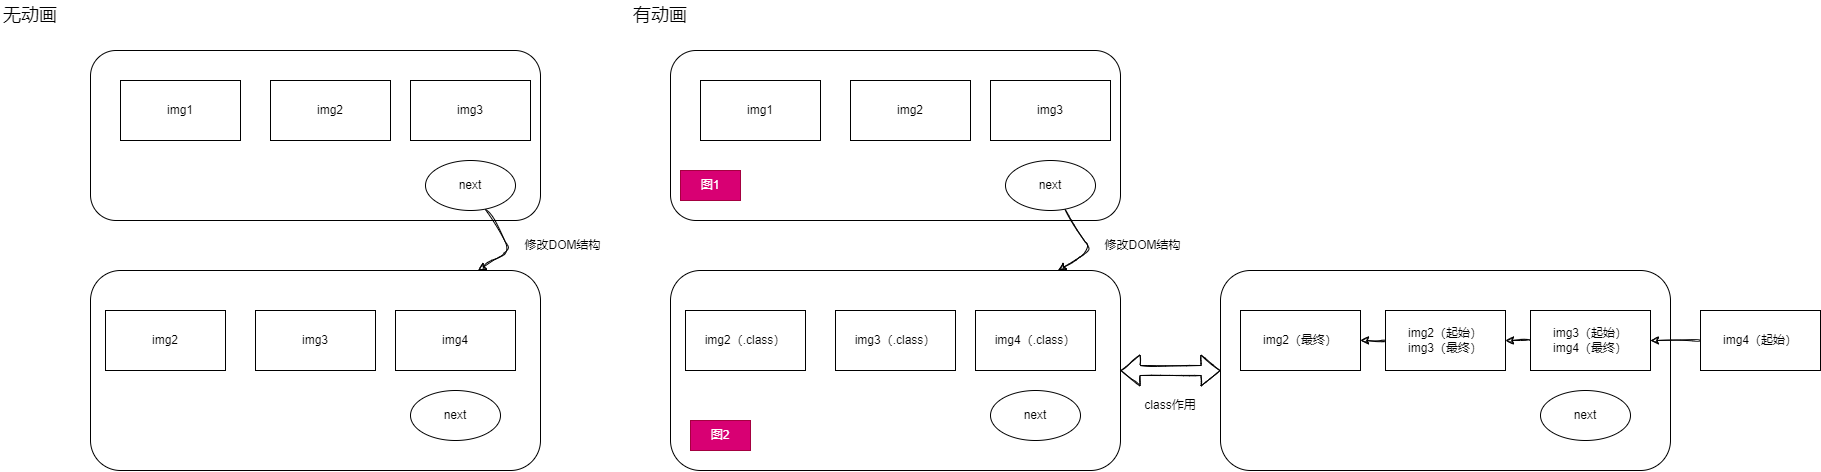

The diagram above was exported from draw.io. Its source (the exported page's mxGraphModel, read from the mxfile embedded in the PNG):
<mxGraphModel dx="1482" dy="910" grid="1" gridSize="10" guides="1" tooltips="1" connect="1" arrows="1" fold="1" page="1" pageScale="1" pageWidth="850" pageHeight="1100" math="0" shadow="0">
  <root>
    <mxCell id="0" />
    <mxCell id="1" parent="0" />
    <mxCell id="2" value="" style="rounded=1;whiteSpace=wrap;html=1;" vertex="1" parent="1">
      <mxGeometry x="140" y="70" width="450" height="170" as="geometry" />
    </mxCell>
    <mxCell id="4" value="img2" style="rounded=0;whiteSpace=wrap;html=1;" vertex="1" parent="1">
      <mxGeometry x="320" y="100" width="120" height="60" as="geometry" />
    </mxCell>
    <mxCell id="5" value="img1" style="rounded=0;whiteSpace=wrap;html=1;" vertex="1" parent="1">
      <mxGeometry x="170" y="100" width="120" height="60" as="geometry" />
    </mxCell>
    <mxCell id="6" value="img3" style="rounded=0;whiteSpace=wrap;html=1;" vertex="1" parent="1">
      <mxGeometry x="460" y="100" width="120" height="60" as="geometry" />
    </mxCell>
    <mxCell id="9" style="edgeStyle=none;html=1;sketch=1;curveFitting=1;jiggle=2;" edge="1" parent="1" source="8" target="10">
      <mxGeometry relative="1" as="geometry">
        <mxPoint x="520" y="320" as="targetPoint" />
        <Array as="points">
          <mxPoint x="560" y="270" />
        </Array>
      </mxGeometry>
    </mxCell>
    <mxCell id="8" value="next" style="ellipse;whiteSpace=wrap;html=1;" vertex="1" parent="1">
      <mxGeometry x="475" y="180" width="90" height="50" as="geometry" />
    </mxCell>
    <mxCell id="10" value="" style="rounded=1;whiteSpace=wrap;html=1;" vertex="1" parent="1">
      <mxGeometry x="140" y="290" width="450" height="200" as="geometry" />
    </mxCell>
    <mxCell id="12" value="img3" style="rounded=0;whiteSpace=wrap;html=1;" vertex="1" parent="1">
      <mxGeometry x="305" y="330" width="120" height="60" as="geometry" />
    </mxCell>
    <mxCell id="13" value="img2" style="rounded=0;whiteSpace=wrap;html=1;" vertex="1" parent="1">
      <mxGeometry x="155" y="330" width="120" height="60" as="geometry" />
    </mxCell>
    <mxCell id="14" value="img4" style="rounded=0;whiteSpace=wrap;html=1;" vertex="1" parent="1">
      <mxGeometry x="445" y="330" width="120" height="60" as="geometry" />
    </mxCell>
    <mxCell id="15" value="next" style="ellipse;whiteSpace=wrap;html=1;" vertex="1" parent="1">
      <mxGeometry x="460" y="410" width="90" height="50" as="geometry" />
    </mxCell>
    <mxCell id="16" value="修改DOM结构" style="text;html=1;strokeColor=none;fillColor=none;align=center;verticalAlign=middle;whiteSpace=wrap;rounded=0;" vertex="1" parent="1">
      <mxGeometry x="565" y="250" width="95" height="30" as="geometry" />
    </mxCell>
    <mxCell id="17" value="&lt;font style=&quot;font-size: 18px;&quot;&gt;无动画&lt;/font&gt;" style="text;html=1;strokeColor=none;fillColor=none;align=center;verticalAlign=middle;whiteSpace=wrap;rounded=0;" vertex="1" parent="1">
      <mxGeometry x="50" y="20" width="60" height="30" as="geometry" />
    </mxCell>
    <mxCell id="18" value="&lt;font style=&quot;font-size: 18px;&quot;&gt;有动画&lt;/font&gt;" style="text;html=1;strokeColor=none;fillColor=none;align=center;verticalAlign=middle;whiteSpace=wrap;rounded=0;" vertex="1" parent="1">
      <mxGeometry x="680" y="20" width="60" height="30" as="geometry" />
    </mxCell>
    <mxCell id="31" value="" style="rounded=1;whiteSpace=wrap;html=1;" vertex="1" parent="1">
      <mxGeometry x="720" y="70" width="450" height="170" as="geometry" />
    </mxCell>
    <mxCell id="32" value="img2" style="rounded=0;whiteSpace=wrap;html=1;" vertex="1" parent="1">
      <mxGeometry x="900" y="100" width="120" height="60" as="geometry" />
    </mxCell>
    <mxCell id="33" value="img1" style="rounded=0;whiteSpace=wrap;html=1;" vertex="1" parent="1">
      <mxGeometry x="750" y="100" width="120" height="60" as="geometry" />
    </mxCell>
    <mxCell id="34" value="img3" style="rounded=0;whiteSpace=wrap;html=1;" vertex="1" parent="1">
      <mxGeometry x="1040" y="100" width="120" height="60" as="geometry" />
    </mxCell>
    <mxCell id="35" style="edgeStyle=none;html=1;sketch=1;curveFitting=1;jiggle=2;" edge="1" parent="1" source="36" target="37">
      <mxGeometry relative="1" as="geometry">
        <mxPoint x="1100" y="320" as="targetPoint" />
        <Array as="points">
          <mxPoint x="1140" y="270" />
        </Array>
      </mxGeometry>
    </mxCell>
    <mxCell id="36" value="next" style="ellipse;whiteSpace=wrap;html=1;" vertex="1" parent="1">
      <mxGeometry x="1055" y="180" width="90" height="50" as="geometry" />
    </mxCell>
    <mxCell id="37" value="" style="rounded=1;whiteSpace=wrap;html=1;" vertex="1" parent="1">
      <mxGeometry x="720" y="290" width="450" height="200" as="geometry" />
    </mxCell>
    <mxCell id="38" value="img3（.class）" style="rounded=0;whiteSpace=wrap;html=1;" vertex="1" parent="1">
      <mxGeometry x="885" y="330" width="120" height="60" as="geometry" />
    </mxCell>
    <mxCell id="39" value="img2（.class）" style="rounded=0;whiteSpace=wrap;html=1;" vertex="1" parent="1">
      <mxGeometry x="735" y="330" width="120" height="60" as="geometry" />
    </mxCell>
    <mxCell id="40" value="img4（.class）" style="rounded=0;whiteSpace=wrap;html=1;" vertex="1" parent="1">
      <mxGeometry x="1025" y="330" width="120" height="60" as="geometry" />
    </mxCell>
    <mxCell id="41" value="next" style="ellipse;whiteSpace=wrap;html=1;" vertex="1" parent="1">
      <mxGeometry x="1040" y="410" width="90" height="50" as="geometry" />
    </mxCell>
    <mxCell id="43" value="修改DOM结构" style="text;html=1;strokeColor=none;fillColor=none;align=center;verticalAlign=middle;whiteSpace=wrap;rounded=0;" vertex="1" parent="1">
      <mxGeometry x="1145" y="250" width="95" height="30" as="geometry" />
    </mxCell>
    <mxCell id="45" value="" style="rounded=1;whiteSpace=wrap;html=1;" vertex="1" parent="1">
      <mxGeometry x="1270" y="290" width="450" height="200" as="geometry" />
    </mxCell>
    <mxCell id="58" style="edgeStyle=orthogonalEdgeStyle;curved=1;sketch=1;html=1;exitX=0;exitY=0.5;exitDx=0;exitDy=0;entryX=1;entryY=0.5;entryDx=0;entryDy=0;fontSize=12;" edge="1" parent="1" source="46" target="47">
      <mxGeometry relative="1" as="geometry" />
    </mxCell>
    <mxCell id="46" value="img3（起始）&lt;br&gt;img4（最终）" style="rounded=0;whiteSpace=wrap;html=1;" vertex="1" parent="1">
      <mxGeometry x="1580" y="330" width="120" height="60" as="geometry" />
    </mxCell>
    <mxCell id="59" style="edgeStyle=orthogonalEdgeStyle;curved=1;sketch=1;html=1;exitX=0;exitY=0.5;exitDx=0;exitDy=0;entryX=1;entryY=0.5;entryDx=0;entryDy=0;fontSize=12;" edge="1" parent="1" source="47" target="54">
      <mxGeometry relative="1" as="geometry" />
    </mxCell>
    <mxCell id="47" value="img2（起始）&lt;br&gt;img3（最终）" style="rounded=0;whiteSpace=wrap;html=1;" vertex="1" parent="1">
      <mxGeometry x="1435" y="330" width="120" height="60" as="geometry" />
    </mxCell>
    <mxCell id="57" style="edgeStyle=orthogonalEdgeStyle;curved=1;sketch=1;html=1;entryX=1;entryY=0.5;entryDx=0;entryDy=0;fontSize=12;" edge="1" parent="1" source="48" target="46">
      <mxGeometry relative="1" as="geometry" />
    </mxCell>
    <mxCell id="48" value="img4（起始）" style="rounded=0;whiteSpace=wrap;html=1;" vertex="1" parent="1">
      <mxGeometry x="1750" y="330" width="120" height="60" as="geometry" />
    </mxCell>
    <mxCell id="49" value="next" style="ellipse;whiteSpace=wrap;html=1;" vertex="1" parent="1">
      <mxGeometry x="1590" y="410" width="90" height="50" as="geometry" />
    </mxCell>
    <mxCell id="51" value="" style="shape=flexArrow;endArrow=classic;startArrow=classic;html=1;sketch=1;fontSize=12;entryX=0;entryY=0.5;entryDx=0;entryDy=0;exitX=1;exitY=0.5;exitDx=0;exitDy=0;" edge="1" parent="1" source="37" target="45">
      <mxGeometry width="100" height="100" relative="1" as="geometry">
        <mxPoint x="1170" y="470" as="sourcePoint" />
        <mxPoint x="1270" y="370" as="targetPoint" />
      </mxGeometry>
    </mxCell>
    <mxCell id="52" value="class作用" style="text;html=1;strokeColor=none;fillColor=none;align=center;verticalAlign=middle;whiteSpace=wrap;rounded=0;fontSize=12;" vertex="1" parent="1">
      <mxGeometry x="1190" y="410" width="60" height="30" as="geometry" />
    </mxCell>
    <mxCell id="54" value="img2（最终）" style="rounded=0;whiteSpace=wrap;html=1;" vertex="1" parent="1">
      <mxGeometry x="1290" y="330" width="120" height="60" as="geometry" />
    </mxCell>
    <mxCell id="61" value="图1" style="text;html=1;strokeColor=#A50040;fillColor=#d80073;align=center;verticalAlign=middle;whiteSpace=wrap;rounded=0;fontSize=12;fontColor=#ffffff;" vertex="1" parent="1">
      <mxGeometry x="730" y="190" width="60" height="30" as="geometry" />
    </mxCell>
    <mxCell id="62" value="图2" style="text;html=1;strokeColor=#A50040;fillColor=#d80073;align=center;verticalAlign=middle;whiteSpace=wrap;rounded=0;fontSize=12;fontColor=#ffffff;" vertex="1" parent="1">
      <mxGeometry x="740" y="440" width="60" height="30" as="geometry" />
    </mxCell>
  </root>
</mxGraphModel>